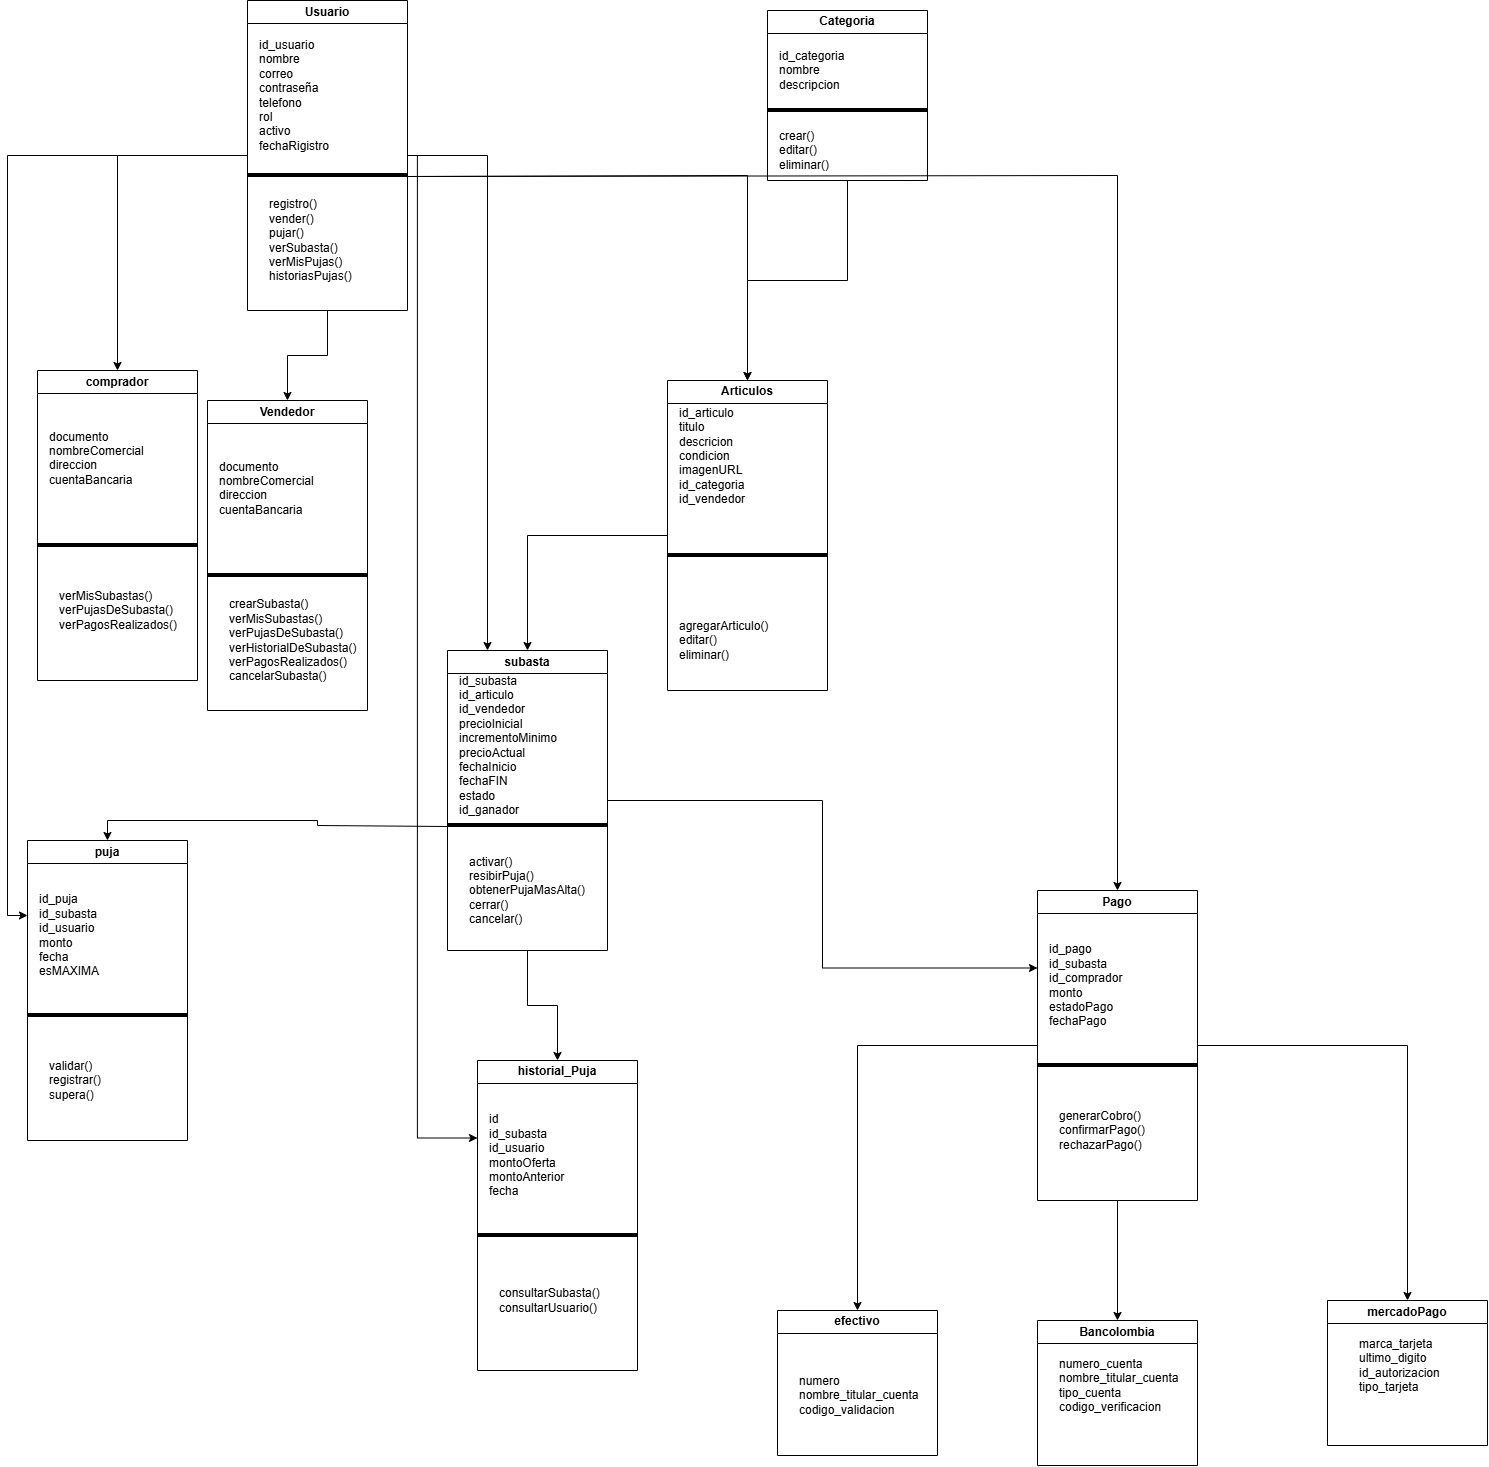

The diagram above was exported from draw.io. Its source (the exported page's mxGraphModel, read from the mxfile embedded in the PNG):
<mxGraphModel dx="3524" dy="1515" grid="1" gridSize="10" guides="1" tooltips="1" connect="1" arrows="1" fold="1" page="1" pageScale="1" pageWidth="827" pageHeight="1169" math="0" shadow="0">
  <root>
    <mxCell id="0" />
    <mxCell id="1" parent="0" />
    <mxCell id="SRmY2J8WJZCvGdEqH141-7" edge="1" parent="1" source="CpmqeJou5iKvm4a4VHBZ-1" style="edgeStyle=orthogonalEdgeStyle;rounded=0;orthogonalLoop=1;jettySize=auto;html=1;entryX=0.5;entryY=0;entryDx=0;entryDy=0;" target="SRmY2J8WJZCvGdEqH141-3">
      <mxGeometry relative="1" as="geometry" />
    </mxCell>
    <mxCell id="4XBtVv9fKwI9haoOz_lr-17" edge="1" parent="1" source="CpmqeJou5iKvm4a4VHBZ-1" style="edgeStyle=orthogonalEdgeStyle;rounded=0;orthogonalLoop=1;jettySize=auto;html=1;entryX=0;entryY=0.25;entryDx=0;entryDy=0;" target="4XBtVv9fKwI9haoOz_lr-12">
      <mxGeometry relative="1" as="geometry">
        <Array as="points">
          <mxPoint x="279.86" y="255" />
          <mxPoint x="279.86" y="1237.57" />
        </Array>
      </mxGeometry>
    </mxCell>
    <mxCell id="4XBtVv9fKwI9haoOz_lr-24" edge="1" parent="1" source="CpmqeJou5iKvm4a4VHBZ-1" style="edgeStyle=orthogonalEdgeStyle;rounded=0;orthogonalLoop=1;jettySize=auto;html=1;entryX=0;entryY=0.25;entryDx=0;entryDy=0;" target="4XBtVv9fKwI9haoOz_lr-19">
      <mxGeometry relative="1" as="geometry" />
    </mxCell>
    <mxCell id="NqYnfg2intcR7J81mP54-15" edge="1" parent="1" source="CpmqeJou5iKvm4a4VHBZ-1" style="edgeStyle=orthogonalEdgeStyle;rounded=0;orthogonalLoop=1;jettySize=auto;html=1;entryX=0.25;entryY=0;entryDx=0;entryDy=0;" target="4XBtVv9fKwI9haoOz_lr-8">
      <mxGeometry relative="1" as="geometry" />
    </mxCell>
    <mxCell id="6rMfq2Ew0Pd3sfSKbhTb-7" edge="1" parent="1" source="CpmqeJou5iKvm4a4VHBZ-1" style="edgeStyle=orthogonalEdgeStyle;rounded=0;orthogonalLoop=1;jettySize=auto;html=1;entryX=0.5;entryY=0;entryDx=0;entryDy=0;" target="6rMfq2Ew0Pd3sfSKbhTb-3">
      <mxGeometry relative="1" as="geometry" />
    </mxCell>
    <mxCell id="CpmqeJou5iKvm4a4VHBZ-1" parent="1" style="swimlane;whiteSpace=wrap;html=1;" value="Usuario" vertex="1">
      <mxGeometry height="310" width="160" x="110" y="100" as="geometry" />
    </mxCell>
    <mxCell id="CpmqeJou5iKvm4a4VHBZ-4" parent="CpmqeJou5iKvm4a4VHBZ-1" style="text;html=1;whiteSpace=wrap;strokeColor=none;fillColor=none;align=left;verticalAlign=middle;rounded=0;" value="id_usuario&lt;div&gt;nombre&lt;/div&gt;&lt;div&gt;correo&lt;/div&gt;&lt;div&gt;contraseña&lt;/div&gt;&lt;div&gt;telefono&lt;/div&gt;&lt;div&gt;rol&lt;/div&gt;&lt;div&gt;activo&lt;br&gt;&lt;/div&gt;&lt;div&gt;fechaRigistro&lt;/div&gt;" vertex="1">
      <mxGeometry height="30" width="60" x="10" y="80" as="geometry" />
    </mxCell>
    <mxCell id="CpmqeJou5iKvm4a4VHBZ-5" parent="CpmqeJou5iKvm4a4VHBZ-1" style="line;strokeWidth=4;html=1;perimeter=backbonePerimeter;points=[];outlineConnect=0;" value="" vertex="1">
      <mxGeometry height="10" width="160" y="170" as="geometry" />
    </mxCell>
    <mxCell id="CpmqeJou5iKvm4a4VHBZ-6" parent="CpmqeJou5iKvm4a4VHBZ-1" style="text;html=1;whiteSpace=wrap;strokeColor=none;fillColor=none;align=left;verticalAlign=middle;rounded=0;" value="registro()&lt;div&gt;vender()&lt;/div&gt;&lt;div&gt;pujar()&lt;/div&gt;&lt;div&gt;verSubasta()&lt;/div&gt;&lt;div&gt;verMisPujas()&lt;br&gt;historiasPujas()&lt;/div&gt;" vertex="1">
      <mxGeometry height="80" width="60" x="20" y="200" as="geometry" />
    </mxCell>
    <mxCell id="4XBtVv9fKwI9haoOz_lr-25" edge="1" parent="1" source="CpmqeJou5iKvm4a4VHBZ-7" style="edgeStyle=orthogonalEdgeStyle;rounded=0;orthogonalLoop=1;jettySize=auto;html=1;entryX=0.5;entryY=0;entryDx=0;entryDy=0;" target="4XBtVv9fKwI9haoOz_lr-8">
      <mxGeometry relative="1" as="geometry" />
    </mxCell>
    <mxCell id="CpmqeJou5iKvm4a4VHBZ-7" parent="1" style="swimlane;whiteSpace=wrap;html=1;" value="Articulos" vertex="1">
      <mxGeometry height="310" width="160" x="530" y="480" as="geometry" />
    </mxCell>
    <mxCell id="CpmqeJou5iKvm4a4VHBZ-9" parent="CpmqeJou5iKvm4a4VHBZ-7" style="line;strokeWidth=4;html=1;perimeter=backbonePerimeter;points=[];outlineConnect=0;" value="" vertex="1">
      <mxGeometry height="10" width="160" y="170" as="geometry" />
    </mxCell>
    <mxCell id="CpmqeJou5iKvm4a4VHBZ-10" parent="CpmqeJou5iKvm4a4VHBZ-7" style="text;html=1;whiteSpace=wrap;strokeColor=none;fillColor=none;align=left;verticalAlign=middle;rounded=0;" value="id_articulo&lt;div&gt;titulo&lt;/div&gt;&lt;div&gt;descricion&lt;/div&gt;&lt;div&gt;condicion&lt;/div&gt;&lt;div&gt;imagenURL&lt;/div&gt;&lt;div&gt;id_categoria&lt;/div&gt;&lt;div&gt;id_vendedor&lt;/div&gt;&lt;div&gt;&lt;br&gt;&lt;/div&gt;&lt;div&gt;&lt;br&gt;&lt;/div&gt;" vertex="1">
      <mxGeometry height="80" width="60" x="10" y="50" as="geometry" />
    </mxCell>
    <mxCell id="4XBtVv9fKwI9haoOz_lr-5" parent="CpmqeJou5iKvm4a4VHBZ-7" style="text;html=1;whiteSpace=wrap;strokeColor=none;fillColor=none;align=left;verticalAlign=middle;rounded=0;" value="&lt;div&gt;agregarArticulo()&lt;/div&gt;&lt;div&gt;editar()&lt;/div&gt;&lt;div&gt;eliminar()&lt;/div&gt;" vertex="1">
      <mxGeometry height="80" width="60" x="10" y="220" as="geometry" />
    </mxCell>
    <mxCell id="SRmY2J8WJZCvGdEqH141-3" parent="1" style="swimlane;whiteSpace=wrap;html=1;startSize=23;" value="Vendedor" vertex="1">
      <mxGeometry height="310" width="160" x="70" y="500" as="geometry" />
    </mxCell>
    <mxCell id="SRmY2J8WJZCvGdEqH141-4" parent="SRmY2J8WJZCvGdEqH141-3" style="text;html=1;whiteSpace=wrap;strokeColor=none;fillColor=none;align=left;verticalAlign=middle;rounded=0;" value="documento&amp;nbsp;&lt;div&gt;nombreComercial&lt;br&gt;direccion&lt;/div&gt;&lt;div&gt;cuentaBancaria&lt;/div&gt;&lt;div&gt;&lt;br&gt;&lt;/div&gt;" vertex="1">
      <mxGeometry height="30" width="60" x="10" y="80" as="geometry" />
    </mxCell>
    <mxCell id="SRmY2J8WJZCvGdEqH141-5" parent="SRmY2J8WJZCvGdEqH141-3" style="line;strokeWidth=4;html=1;perimeter=backbonePerimeter;points=[];outlineConnect=0;" value="" vertex="1">
      <mxGeometry height="10" width="160" y="170" as="geometry" />
    </mxCell>
    <mxCell id="SRmY2J8WJZCvGdEqH141-6" parent="SRmY2J8WJZCvGdEqH141-3" style="text;html=1;whiteSpace=wrap;strokeColor=none;fillColor=none;align=left;verticalAlign=middle;rounded=0;" value="crearSubasta()&lt;div&gt;verMisSubastas()&lt;/div&gt;&lt;div&gt;verPujasDeSubasta()&lt;/div&gt;&lt;div&gt;verHistorialDeSubasta()&lt;/div&gt;&lt;div&gt;verPagosRealizados()&lt;/div&gt;&lt;div&gt;cancelarSubasta()&lt;/div&gt;" vertex="1">
      <mxGeometry height="80" width="60" x="20" y="200" as="geometry" />
    </mxCell>
    <mxCell id="4XBtVv9fKwI9haoOz_lr-6" edge="1" parent="1" source="4XBtVv9fKwI9haoOz_lr-1" style="edgeStyle=orthogonalEdgeStyle;rounded=0;orthogonalLoop=1;jettySize=auto;html=1;exitX=0.5;exitY=1;exitDx=0;exitDy=0;entryX=0.5;entryY=0;entryDx=0;entryDy=0;" target="CpmqeJou5iKvm4a4VHBZ-7">
      <mxGeometry relative="1" as="geometry" />
    </mxCell>
    <mxCell id="4XBtVv9fKwI9haoOz_lr-1" parent="1" style="swimlane;whiteSpace=wrap;html=1;" value="Categoria" vertex="1">
      <mxGeometry height="170" width="160" x="630" y="110" as="geometry" />
    </mxCell>
    <mxCell id="4XBtVv9fKwI9haoOz_lr-2" parent="4XBtVv9fKwI9haoOz_lr-1" style="line;strokeWidth=4;html=1;perimeter=backbonePerimeter;points=[];outlineConnect=0;" value="" vertex="1">
      <mxGeometry height="10" width="160" y="95" as="geometry" />
    </mxCell>
    <mxCell id="4XBtVv9fKwI9haoOz_lr-3" parent="4XBtVv9fKwI9haoOz_lr-1" style="text;html=1;whiteSpace=wrap;strokeColor=none;fillColor=none;align=left;verticalAlign=middle;rounded=0;" value="&lt;div&gt;id_categoria&lt;/div&gt;&lt;div&gt;nombre&lt;/div&gt;&lt;div&gt;descripcion&lt;/div&gt;" vertex="1">
      <mxGeometry height="80" width="60" x="10" y="20" as="geometry" />
    </mxCell>
    <mxCell id="4XBtVv9fKwI9haoOz_lr-4" parent="4XBtVv9fKwI9haoOz_lr-1" style="text;html=1;whiteSpace=wrap;strokeColor=none;fillColor=none;align=left;verticalAlign=middle;rounded=0;" value="&lt;div&gt;crear()&lt;/div&gt;&lt;div&gt;editar()&lt;/div&gt;&lt;div&gt;eliminar()&lt;/div&gt;" vertex="1">
      <mxGeometry height="80" width="60" x="10" y="100" as="geometry" />
    </mxCell>
    <mxCell id="4XBtVv9fKwI9haoOz_lr-16" edge="1" parent="1" source="4XBtVv9fKwI9haoOz_lr-8" style="edgeStyle=orthogonalEdgeStyle;rounded=0;orthogonalLoop=1;jettySize=auto;html=1;" target="4XBtVv9fKwI9haoOz_lr-12">
      <mxGeometry relative="1" as="geometry" />
    </mxCell>
    <mxCell id="4XBtVv9fKwI9haoOz_lr-30" edge="1" parent="1" source="4XBtVv9fKwI9haoOz_lr-8" style="edgeStyle=orthogonalEdgeStyle;rounded=0;orthogonalLoop=1;jettySize=auto;html=1;entryX=0;entryY=0.25;entryDx=0;entryDy=0;" target="4XBtVv9fKwI9haoOz_lr-26">
      <mxGeometry relative="1" as="geometry" />
    </mxCell>
    <mxCell id="4XBtVv9fKwI9haoOz_lr-8" parent="1" style="swimlane;whiteSpace=wrap;html=1;startSize=23;" value="subasta" vertex="1">
      <mxGeometry height="300" width="160" x="310" y="750" as="geometry" />
    </mxCell>
    <mxCell id="4XBtVv9fKwI9haoOz_lr-9" parent="4XBtVv9fKwI9haoOz_lr-8" style="text;html=1;whiteSpace=wrap;strokeColor=none;fillColor=none;align=left;verticalAlign=middle;rounded=0;" value="&lt;div&gt;id_subasta&lt;/div&gt;&lt;div&gt;id_articulo&lt;br&gt;id_vendedor&lt;/div&gt;&lt;div&gt;precioInicial&lt;/div&gt;&lt;div&gt;incrementoMinimo&lt;/div&gt;&lt;div&gt;precioActual&lt;/div&gt;&lt;div&gt;fechaInicio&lt;/div&gt;&lt;div&gt;fechaFIN&lt;/div&gt;&lt;div&gt;estado&lt;/div&gt;&lt;div&gt;id_ganador&lt;/div&gt;" vertex="1">
      <mxGeometry height="30" width="60" x="10" y="80" as="geometry" />
    </mxCell>
    <mxCell id="4XBtVv9fKwI9haoOz_lr-10" parent="4XBtVv9fKwI9haoOz_lr-8" style="line;strokeWidth=4;html=1;perimeter=backbonePerimeter;points=[];outlineConnect=0;" value="" vertex="1">
      <mxGeometry height="10" width="160" y="170" as="geometry" />
    </mxCell>
    <mxCell id="4XBtVv9fKwI9haoOz_lr-11" parent="4XBtVv9fKwI9haoOz_lr-8" style="text;html=1;whiteSpace=wrap;strokeColor=none;fillColor=none;align=left;verticalAlign=middle;rounded=0;" value="activar()&lt;div&gt;resibirPuja()&lt;/div&gt;&lt;div&gt;obtenerPujaMasAlta()&lt;/div&gt;&lt;div&gt;cerrar()&lt;/div&gt;&lt;div&gt;cancelar()&lt;/div&gt;" vertex="1">
      <mxGeometry height="80" width="60" x="20" y="200" as="geometry" />
    </mxCell>
    <mxCell id="4XBtVv9fKwI9haoOz_lr-12" parent="1" style="swimlane;whiteSpace=wrap;html=1;startSize=23;" value="historial_Puja" vertex="1">
      <mxGeometry height="310" width="160" x="340" y="1160" as="geometry" />
    </mxCell>
    <mxCell id="4XBtVv9fKwI9haoOz_lr-13" parent="4XBtVv9fKwI9haoOz_lr-12" style="text;html=1;whiteSpace=wrap;strokeColor=none;fillColor=none;align=left;verticalAlign=middle;rounded=0;" value="&lt;div&gt;id&lt;/div&gt;&lt;div&gt;id_subasta&lt;/div&gt;&lt;div&gt;id_usuario&lt;/div&gt;&lt;div&gt;montoOferta&lt;/div&gt;&lt;div&gt;montoAnterior&lt;/div&gt;&lt;div&gt;fecha&lt;/div&gt;" vertex="1">
      <mxGeometry height="30" width="60" x="10" y="80" as="geometry" />
    </mxCell>
    <mxCell id="4XBtVv9fKwI9haoOz_lr-14" parent="4XBtVv9fKwI9haoOz_lr-12" style="line;strokeWidth=4;html=1;perimeter=backbonePerimeter;points=[];outlineConnect=0;" value="" vertex="1">
      <mxGeometry height="10" width="160" y="170" as="geometry" />
    </mxCell>
    <mxCell id="4XBtVv9fKwI9haoOz_lr-15" parent="4XBtVv9fKwI9haoOz_lr-12" style="text;html=1;whiteSpace=wrap;strokeColor=none;fillColor=none;align=left;verticalAlign=middle;rounded=0;" value="consultarSubasta()&lt;div&gt;consultarUsuario()&lt;/div&gt;" vertex="1">
      <mxGeometry height="80" width="60" x="20" y="200" as="geometry" />
    </mxCell>
    <mxCell id="4XBtVv9fKwI9haoOz_lr-19" parent="1" style="swimlane;whiteSpace=wrap;html=1;startSize=23;" value="puja" vertex="1">
      <mxGeometry height="300" width="160" x="-110" y="940" as="geometry" />
    </mxCell>
    <mxCell id="4XBtVv9fKwI9haoOz_lr-20" parent="4XBtVv9fKwI9haoOz_lr-19" style="text;html=1;whiteSpace=wrap;strokeColor=none;fillColor=none;align=left;verticalAlign=middle;rounded=0;" value="&lt;div&gt;id_puja&lt;/div&gt;&lt;div&gt;id_subasta&lt;/div&gt;&lt;div&gt;id_usuario&lt;/div&gt;&lt;div&gt;monto&lt;/div&gt;&lt;div&gt;fecha&lt;/div&gt;&lt;div&gt;esMAXIMA&lt;/div&gt;" vertex="1">
      <mxGeometry height="30" width="60" x="10" y="80" as="geometry" />
    </mxCell>
    <mxCell id="4XBtVv9fKwI9haoOz_lr-21" parent="4XBtVv9fKwI9haoOz_lr-19" style="line;strokeWidth=4;html=1;perimeter=backbonePerimeter;points=[];outlineConnect=0;" value="" vertex="1">
      <mxGeometry height="10" width="160" y="170" as="geometry" />
    </mxCell>
    <mxCell id="4XBtVv9fKwI9haoOz_lr-22" parent="4XBtVv9fKwI9haoOz_lr-19" style="text;html=1;whiteSpace=wrap;strokeColor=none;fillColor=none;align=left;verticalAlign=middle;rounded=0;" value="validar()&lt;div&gt;registrar()&lt;/div&gt;&lt;div&gt;supera()&lt;/div&gt;" vertex="1">
      <mxGeometry height="80" width="60" x="20" y="200" as="geometry" />
    </mxCell>
    <mxCell id="4XBtVv9fKwI9haoOz_lr-23" edge="1" parent="1" source="4XBtVv9fKwI9haoOz_lr-10" style="edgeStyle=orthogonalEdgeStyle;rounded=0;orthogonalLoop=1;jettySize=auto;html=1;entryX=0.5;entryY=0;entryDx=0;entryDy=0;" target="4XBtVv9fKwI9haoOz_lr-19">
      <mxGeometry relative="1" as="geometry" />
    </mxCell>
    <mxCell id="NqYnfg2intcR7J81mP54-16" edge="1" parent="1" source="4XBtVv9fKwI9haoOz_lr-26" style="edgeStyle=orthogonalEdgeStyle;rounded=0;orthogonalLoop=1;jettySize=auto;html=1;entryX=0.5;entryY=0;entryDx=0;entryDy=0;" target="NqYnfg2intcR7J81mP54-1">
      <mxGeometry relative="1" as="geometry" />
    </mxCell>
    <mxCell id="NqYnfg2intcR7J81mP54-17" edge="1" parent="1" source="4XBtVv9fKwI9haoOz_lr-26" style="edgeStyle=orthogonalEdgeStyle;rounded=0;orthogonalLoop=1;jettySize=auto;html=1;entryX=0.5;entryY=0;entryDx=0;entryDy=0;" target="NqYnfg2intcR7J81mP54-5">
      <mxGeometry relative="1" as="geometry" />
    </mxCell>
    <mxCell id="NqYnfg2intcR7J81mP54-18" edge="1" parent="1" source="4XBtVv9fKwI9haoOz_lr-26" style="edgeStyle=orthogonalEdgeStyle;rounded=0;orthogonalLoop=1;jettySize=auto;html=1;entryX=0.5;entryY=0;entryDx=0;entryDy=0;" target="NqYnfg2intcR7J81mP54-9">
      <mxGeometry relative="1" as="geometry" />
    </mxCell>
    <mxCell id="4XBtVv9fKwI9haoOz_lr-26" parent="1" style="swimlane;whiteSpace=wrap;html=1;startSize=23;" value="Pago" vertex="1">
      <mxGeometry height="310" width="160" x="900" y="990" as="geometry" />
    </mxCell>
    <mxCell id="4XBtVv9fKwI9haoOz_lr-27" parent="4XBtVv9fKwI9haoOz_lr-26" style="text;html=1;whiteSpace=wrap;strokeColor=none;fillColor=none;align=left;verticalAlign=middle;rounded=0;" value="&lt;div&gt;id_pago&lt;/div&gt;&lt;div&gt;id_subasta&lt;/div&gt;&lt;div&gt;id_comprador&lt;/div&gt;&lt;div&gt;monto&lt;/div&gt;&lt;div&gt;estadoPago&lt;/div&gt;&lt;div&gt;fechaPago&lt;/div&gt;" vertex="1">
      <mxGeometry height="30" width="60" x="10" y="80" as="geometry" />
    </mxCell>
    <mxCell id="4XBtVv9fKwI9haoOz_lr-28" parent="4XBtVv9fKwI9haoOz_lr-26" style="line;strokeWidth=4;html=1;perimeter=backbonePerimeter;points=[];outlineConnect=0;" value="" vertex="1">
      <mxGeometry height="10" width="160" y="170" as="geometry" />
    </mxCell>
    <mxCell id="4XBtVv9fKwI9haoOz_lr-29" parent="4XBtVv9fKwI9haoOz_lr-26" style="text;html=1;whiteSpace=wrap;strokeColor=none;fillColor=none;align=left;verticalAlign=middle;rounded=0;" value="generarCobro()&lt;div&gt;confirmarPago()&lt;/div&gt;&lt;div&gt;rechazarPago()&lt;/div&gt;" vertex="1">
      <mxGeometry height="80" width="60" x="20" y="200" as="geometry" />
    </mxCell>
    <mxCell id="NqYnfg2intcR7J81mP54-1" parent="1" style="swimlane;whiteSpace=wrap;html=1;startSize=23;" value="efectivo" vertex="1">
      <mxGeometry height="145" width="160" x="640" y="1410" as="geometry" />
    </mxCell>
    <mxCell id="NqYnfg2intcR7J81mP54-10" parent="NqYnfg2intcR7J81mP54-1" style="text;html=1;whiteSpace=wrap;strokeColor=none;fillColor=none;align=left;verticalAlign=middle;rounded=0;" value="&lt;div&gt;numero&lt;/div&gt;&lt;div&gt;nombre_titular_cuenta&lt;/div&gt;&lt;div&gt;codigo_validacion&lt;/div&gt;" vertex="1">
      <mxGeometry height="30" width="60" x="20" y="70" as="geometry" />
    </mxCell>
    <mxCell id="NqYnfg2intcR7J81mP54-5" parent="1" style="swimlane;whiteSpace=wrap;html=1;startSize=23;" value="Bancolombia" vertex="1">
      <mxGeometry height="145" width="160" x="900" y="1420" as="geometry" />
    </mxCell>
    <mxCell id="6rMfq2Ew0Pd3sfSKbhTb-2" parent="NqYnfg2intcR7J81mP54-5" style="text;html=1;whiteSpace=wrap;strokeColor=none;fillColor=none;align=left;verticalAlign=middle;rounded=0;" value="&lt;div&gt;numero_cuenta&lt;/div&gt;&lt;div&gt;nombre_titular_cuenta&lt;/div&gt;&lt;div&gt;tipo_cuenta&lt;/div&gt;&lt;div&gt;codigo_verificacion&lt;/div&gt;" vertex="1">
      <mxGeometry height="30" width="60" x="20" y="50" as="geometry" />
    </mxCell>
    <mxCell id="NqYnfg2intcR7J81mP54-9" parent="1" style="swimlane;whiteSpace=wrap;html=1;startSize=23;" value="mercadoPago" vertex="1">
      <mxGeometry height="145" width="160" x="1190" y="1400" as="geometry" />
    </mxCell>
    <mxCell id="6rMfq2Ew0Pd3sfSKbhTb-1" parent="NqYnfg2intcR7J81mP54-9" style="text;html=1;whiteSpace=wrap;strokeColor=none;fillColor=none;align=left;verticalAlign=middle;rounded=0;" value="&lt;div&gt;marca_tarjeta&lt;/div&gt;&lt;div&gt;ultimo_digito&lt;/div&gt;&lt;div&gt;id_autorizacion&lt;/div&gt;&lt;div&gt;tipo_tarjeta&amp;nbsp;&lt;/div&gt;" vertex="1">
      <mxGeometry height="30" width="60" x="30" y="50" as="geometry" />
    </mxCell>
    <mxCell id="NqYnfg2intcR7J81mP54-13" edge="1" parent="1" source="CpmqeJou5iKvm4a4VHBZ-5" style="edgeStyle=orthogonalEdgeStyle;rounded=0;orthogonalLoop=1;jettySize=auto;html=1;entryX=0.5;entryY=0;entryDx=0;entryDy=0;" target="4XBtVv9fKwI9haoOz_lr-26">
      <mxGeometry relative="1" as="geometry" />
    </mxCell>
    <mxCell id="NqYnfg2intcR7J81mP54-14" edge="1" parent="1" source="CpmqeJou5iKvm4a4VHBZ-5" style="edgeStyle=orthogonalEdgeStyle;rounded=0;orthogonalLoop=1;jettySize=auto;html=1;entryX=0.5;entryY=0;entryDx=0;entryDy=0;" target="CpmqeJou5iKvm4a4VHBZ-7">
      <mxGeometry relative="1" as="geometry" />
    </mxCell>
    <mxCell id="6rMfq2Ew0Pd3sfSKbhTb-3" parent="1" style="swimlane;whiteSpace=wrap;html=1;startSize=23;" value="comprador" vertex="1">
      <mxGeometry height="310" width="160" x="-100" y="470" as="geometry" />
    </mxCell>
    <mxCell id="6rMfq2Ew0Pd3sfSKbhTb-4" parent="6rMfq2Ew0Pd3sfSKbhTb-3" style="text;html=1;whiteSpace=wrap;strokeColor=none;fillColor=none;align=left;verticalAlign=middle;rounded=0;" value="documento&amp;nbsp;&lt;div&gt;nombreComercial&lt;br&gt;direccion&lt;/div&gt;&lt;div&gt;cuentaBancaria&lt;/div&gt;&lt;div&gt;&lt;br&gt;&lt;/div&gt;" vertex="1">
      <mxGeometry height="30" width="60" x="10" y="80" as="geometry" />
    </mxCell>
    <mxCell id="6rMfq2Ew0Pd3sfSKbhTb-5" parent="6rMfq2Ew0Pd3sfSKbhTb-3" style="line;strokeWidth=4;html=1;perimeter=backbonePerimeter;points=[];outlineConnect=0;" value="" vertex="1">
      <mxGeometry height="10" width="160" y="170" as="geometry" />
    </mxCell>
    <mxCell id="6rMfq2Ew0Pd3sfSKbhTb-6" parent="6rMfq2Ew0Pd3sfSKbhTb-3" style="text;html=1;whiteSpace=wrap;strokeColor=none;fillColor=none;align=left;verticalAlign=middle;rounded=0;" value="&lt;br&gt;&lt;div&gt;verMisSubastas()&lt;/div&gt;&lt;div&gt;verPujasDeSubasta()&lt;/div&gt;&lt;div&gt;verPagosRealizados()&lt;/div&gt;&lt;div&gt;&lt;br&gt;&lt;/div&gt;" vertex="1">
      <mxGeometry height="80" width="60" x="20" y="200" as="geometry" />
    </mxCell>
  </root>
</mxGraphModel>